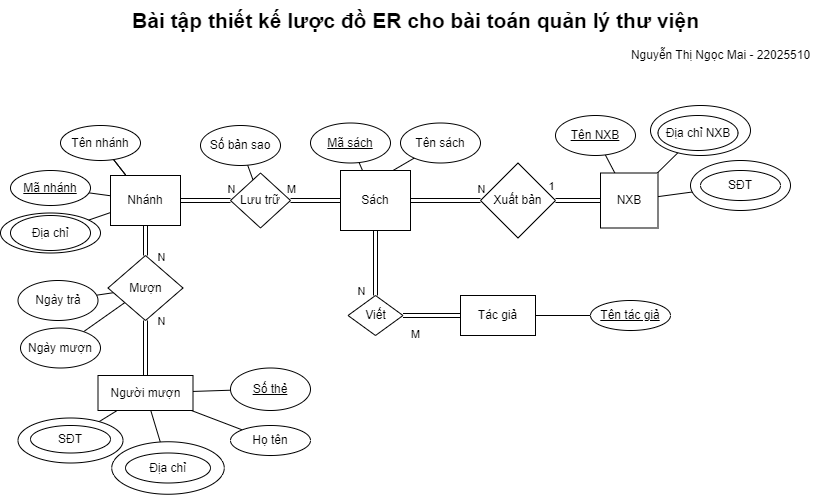

The diagram above was exported from draw.io. Its source (the exported page's mxGraphModel, read from the mxfile embedded in the PNG):
<mxGraphModel dx="1114" dy="610" grid="1" gridSize="10" guides="1" tooltips="1" connect="1" arrows="1" fold="1" page="1" pageScale="1" pageWidth="850" pageHeight="1100" math="0" shadow="0" extFonts="Permanent Marker^https://fonts.googleapis.com/css?family=Permanent+Marker">
  <root>
    <mxCell id="0" />
    <mxCell id="1" parent="0" />
    <mxCell id="Y2TFnbdLrHux0oYc6_HJ-63" value="" style="edgeStyle=none;shape=link;rounded=1;orthogonalLoop=1;jettySize=auto;html=1;labelBackgroundColor=default;strokeColor=default;fontFamily=Helvetica;fontSize=11;fontColor=default;endArrow=none;endFill=0;" parent="1" source="Y2TFnbdLrHux0oYc6_HJ-1" target="Y2TFnbdLrHux0oYc6_HJ-62" edge="1">
      <mxGeometry relative="1" as="geometry" />
    </mxCell>
    <mxCell id="Y2TFnbdLrHux0oYc6_HJ-72" value="N" style="edgeLabel;html=1;align=center;verticalAlign=middle;resizable=0;points=[];fontSize=11;fontFamily=Helvetica;fontColor=default;" parent="Y2TFnbdLrHux0oYc6_HJ-63" connectable="0" vertex="1">
      <mxGeometry x="0.1102" y="2" relative="1" as="geometry">
        <mxPoint x="13" y="14" as="offset" />
      </mxGeometry>
    </mxCell>
    <mxCell id="Y2TFnbdLrHux0oYc6_HJ-74" value="" style="edgeStyle=none;shape=connector;rounded=1;orthogonalLoop=1;jettySize=auto;html=1;labelBackgroundColor=default;strokeColor=default;fontFamily=Helvetica;fontSize=11;fontColor=default;endArrow=none;endFill=0;" parent="1" source="Y2TFnbdLrHux0oYc6_HJ-1" target="Y2TFnbdLrHux0oYc6_HJ-73" edge="1">
      <mxGeometry relative="1" as="geometry" />
    </mxCell>
    <mxCell id="Y2TFnbdLrHux0oYc6_HJ-76" value="" style="edgeStyle=none;shape=connector;rounded=1;orthogonalLoop=1;jettySize=auto;html=1;labelBackgroundColor=default;strokeColor=default;fontFamily=Helvetica;fontSize=11;fontColor=default;endArrow=none;endFill=0;" parent="1" source="Y2TFnbdLrHux0oYc6_HJ-1" target="Y2TFnbdLrHux0oYc6_HJ-75" edge="1">
      <mxGeometry relative="1" as="geometry" />
    </mxCell>
    <mxCell id="Y2TFnbdLrHux0oYc6_HJ-77" value="" style="edgeStyle=none;shape=connector;rounded=1;orthogonalLoop=1;jettySize=auto;html=1;labelBackgroundColor=default;strokeColor=default;fontFamily=Helvetica;fontSize=11;fontColor=default;endArrow=none;endFill=0;" parent="1" source="Y2TFnbdLrHux0oYc6_HJ-1" target="Y2TFnbdLrHux0oYc6_HJ-75" edge="1">
      <mxGeometry relative="1" as="geometry" />
    </mxCell>
    <mxCell id="Y2TFnbdLrHux0oYc6_HJ-79" value="" style="edgeStyle=none;shape=connector;rounded=1;orthogonalLoop=1;jettySize=auto;html=1;labelBackgroundColor=default;strokeColor=default;fontFamily=Helvetica;fontSize=11;fontColor=default;endArrow=none;endFill=0;" parent="1" source="Y2TFnbdLrHux0oYc6_HJ-1" target="Y2TFnbdLrHux0oYc6_HJ-78" edge="1">
      <mxGeometry relative="1" as="geometry" />
    </mxCell>
    <mxCell id="Y2TFnbdLrHux0oYc6_HJ-1" value="Nhánh" style="rounded=0;whiteSpace=wrap;html=1;labelBackgroundColor=none;" parent="1" vertex="1">
      <mxGeometry x="110" y="200" width="70" height="50" as="geometry" />
    </mxCell>
    <mxCell id="Y2TFnbdLrHux0oYc6_HJ-21" value="" style="edgeStyle=orthogonalEdgeStyle;rounded=0;orthogonalLoop=1;jettySize=auto;html=1;shape=link;labelBackgroundColor=none;fontColor=default;" parent="1" source="Y2TFnbdLrHux0oYc6_HJ-9" target="Y2TFnbdLrHux0oYc6_HJ-20" edge="1">
      <mxGeometry relative="1" as="geometry" />
    </mxCell>
    <mxCell id="Y2TFnbdLrHux0oYc6_HJ-22" value="M" style="edgeLabel;html=1;align=center;verticalAlign=middle;resizable=0;points=[];rounded=0;labelBackgroundColor=none;" parent="Y2TFnbdLrHux0oYc6_HJ-21" connectable="0" vertex="1">
      <mxGeometry x="0.0014" y="-1" relative="1" as="geometry">
        <mxPoint x="-25" y="-13" as="offset" />
      </mxGeometry>
    </mxCell>
    <mxCell id="Y2TFnbdLrHux0oYc6_HJ-33" value="" style="orthogonalLoop=1;jettySize=auto;html=1;endArrow=none;endFill=0;" parent="1" source="Y2TFnbdLrHux0oYc6_HJ-9" target="Y2TFnbdLrHux0oYc6_HJ-32" edge="1">
      <mxGeometry relative="1" as="geometry" />
    </mxCell>
    <mxCell id="Y2TFnbdLrHux0oYc6_HJ-9" value="Lưu trữ" style="rhombus;whiteSpace=wrap;html=1;rounded=0;labelBackgroundColor=none;" parent="1" vertex="1">
      <mxGeometry x="230" y="197.5" width="60" height="55" as="geometry" />
    </mxCell>
    <mxCell id="Y2TFnbdLrHux0oYc6_HJ-26" value="" style="rounded=0;orthogonalLoop=1;jettySize=auto;html=1;endArrow=none;endFill=0;labelBackgroundColor=none;fontColor=default;" parent="1" source="Y2TFnbdLrHux0oYc6_HJ-20" target="Y2TFnbdLrHux0oYc6_HJ-25" edge="1">
      <mxGeometry relative="1" as="geometry" />
    </mxCell>
    <mxCell id="Y2TFnbdLrHux0oYc6_HJ-40" value="" style="orthogonalLoop=1;jettySize=auto;html=1;endArrow=none;endFill=0;shape=link;" parent="1" source="Y2TFnbdLrHux0oYc6_HJ-20" target="Y2TFnbdLrHux0oYc6_HJ-39" edge="1">
      <mxGeometry relative="1" as="geometry" />
    </mxCell>
    <mxCell id="Y2TFnbdLrHux0oYc6_HJ-43" value="N" style="edgeLabel;html=1;align=center;verticalAlign=middle;resizable=0;points=[];fontSize=11;fontFamily=Helvetica;fontColor=default;" parent="Y2TFnbdLrHux0oYc6_HJ-40" connectable="0" vertex="1">
      <mxGeometry x="0.0095" y="-2" relative="1" as="geometry">
        <mxPoint x="35" y="-14" as="offset" />
      </mxGeometry>
    </mxCell>
    <mxCell id="Y2TFnbdLrHux0oYc6_HJ-55" value="" style="edgeStyle=none;shape=link;rounded=1;orthogonalLoop=1;jettySize=auto;html=1;labelBackgroundColor=default;strokeColor=default;fontFamily=Helvetica;fontSize=11;fontColor=default;endArrow=none;endFill=0;" parent="1" source="Y2TFnbdLrHux0oYc6_HJ-20" target="Y2TFnbdLrHux0oYc6_HJ-54" edge="1">
      <mxGeometry relative="1" as="geometry" />
    </mxCell>
    <mxCell id="Y2TFnbdLrHux0oYc6_HJ-60" value="N" style="edgeLabel;html=1;align=center;verticalAlign=middle;resizable=0;points=[];fontSize=11;fontFamily=Helvetica;fontColor=default;" parent="Y2TFnbdLrHux0oYc6_HJ-55" connectable="0" vertex="1">
      <mxGeometry x="-0.1273" relative="1" as="geometry">
        <mxPoint x="-15" y="32" as="offset" />
      </mxGeometry>
    </mxCell>
    <mxCell id="Y2TFnbdLrHux0oYc6_HJ-20" value="Sách" style="whiteSpace=wrap;html=1;rounded=0;snapToPoint=0;labelBackgroundColor=none;" parent="1" vertex="1">
      <mxGeometry x="340" y="195" width="70" height="60" as="geometry" />
    </mxCell>
    <mxCell id="Y2TFnbdLrHux0oYc6_HJ-10" value="" style="html=1;rounded=0;exitX=1;exitY=0.5;exitDx=0;exitDy=0;entryX=0;entryY=0.5;entryDx=0;entryDy=0;labelBackgroundColor=none;fontColor=default;endArrow=none;endFill=0;shape=link;verticalAlign=middle;align=center;fontStyle=0" parent="1" source="Y2TFnbdLrHux0oYc6_HJ-1" target="Y2TFnbdLrHux0oYc6_HJ-9" edge="1">
      <mxGeometry width="100" relative="1" as="geometry">
        <mxPoint x="370" y="320" as="sourcePoint" />
        <mxPoint x="470" y="320" as="targetPoint" />
      </mxGeometry>
    </mxCell>
    <mxCell id="Y2TFnbdLrHux0oYc6_HJ-23" value="N" style="edgeLabel;html=1;align=center;verticalAlign=middle;resizable=0;points=[];rounded=0;labelBackgroundColor=none;" parent="Y2TFnbdLrHux0oYc6_HJ-10" connectable="0" vertex="1">
      <mxGeometry x="0.0509" y="-1" relative="1" as="geometry">
        <mxPoint x="24" y="-13" as="offset" />
      </mxGeometry>
    </mxCell>
    <mxCell id="Y2TFnbdLrHux0oYc6_HJ-25" value="Mã sách" style="ellipse;whiteSpace=wrap;html=1;rounded=0;labelBackgroundColor=none;fontStyle=4" parent="1" vertex="1">
      <mxGeometry x="310" y="147.5" width="80" height="40" as="geometry" />
    </mxCell>
    <mxCell id="Y2TFnbdLrHux0oYc6_HJ-27" value="Tên sách" style="ellipse;whiteSpace=wrap;html=1;rounded=0;labelBackgroundColor=none;" parent="1" vertex="1">
      <mxGeometry x="400" y="147.5" width="80" height="40" as="geometry" />
    </mxCell>
    <mxCell id="Y2TFnbdLrHux0oYc6_HJ-29" value="" style="endArrow=none;html=1;exitX=0.75;exitY=0;exitDx=0;exitDy=0;rounded=0;labelBackgroundColor=none;fontColor=default;" parent="1" source="Y2TFnbdLrHux0oYc6_HJ-20" target="Y2TFnbdLrHux0oYc6_HJ-27" edge="1">
      <mxGeometry width="50" height="50" relative="1" as="geometry">
        <mxPoint x="530" y="200" as="sourcePoint" />
        <mxPoint x="580" y="150" as="targetPoint" />
      </mxGeometry>
    </mxCell>
    <mxCell id="Y2TFnbdLrHux0oYc6_HJ-32" value="Số bản sao" style="ellipse;whiteSpace=wrap;html=1;rounded=0;labelBackgroundColor=none;" parent="1" vertex="1">
      <mxGeometry x="200" y="150" width="80" height="40" as="geometry" />
    </mxCell>
    <mxCell id="Y2TFnbdLrHux0oYc6_HJ-42" value="" style="edgeStyle=none;rounded=1;orthogonalLoop=1;jettySize=auto;html=1;labelBackgroundColor=default;strokeColor=default;fontFamily=Helvetica;fontSize=11;fontColor=default;endArrow=none;endFill=0;shape=link;" parent="1" source="Y2TFnbdLrHux0oYc6_HJ-39" target="Y2TFnbdLrHux0oYc6_HJ-41" edge="1">
      <mxGeometry relative="1" as="geometry" />
    </mxCell>
    <mxCell id="Y2TFnbdLrHux0oYc6_HJ-45" value="1" style="edgeLabel;html=1;align=center;verticalAlign=middle;resizable=0;points=[];fontSize=11;fontFamily=Helvetica;fontColor=default;" parent="Y2TFnbdLrHux0oYc6_HJ-42" connectable="0" vertex="1">
      <mxGeometry x="-0.0788" y="-2" relative="1" as="geometry">
        <mxPoint x="-26" y="-17" as="offset" />
      </mxGeometry>
    </mxCell>
    <mxCell id="Y2TFnbdLrHux0oYc6_HJ-39" value="Xuất bản" style="rhombus;whiteSpace=wrap;html=1;rounded=0;labelBackgroundColor=none;" parent="1" vertex="1">
      <mxGeometry x="480" y="187.5" width="75" height="75" as="geometry" />
    </mxCell>
    <mxCell id="Y2TFnbdLrHux0oYc6_HJ-47" value="" style="edgeStyle=none;shape=connector;rounded=1;orthogonalLoop=1;jettySize=auto;html=1;labelBackgroundColor=default;strokeColor=default;fontFamily=Helvetica;fontSize=11;fontColor=default;endArrow=none;endFill=0;" parent="1" source="Y2TFnbdLrHux0oYc6_HJ-41" target="Y2TFnbdLrHux0oYc6_HJ-46" edge="1">
      <mxGeometry relative="1" as="geometry" />
    </mxCell>
    <mxCell id="Y2TFnbdLrHux0oYc6_HJ-51" value="" style="edgeStyle=none;shape=connector;rounded=1;orthogonalLoop=1;jettySize=auto;html=1;labelBackgroundColor=default;strokeColor=default;fontFamily=Helvetica;fontSize=11;fontColor=default;endArrow=none;endFill=0;" parent="1" source="Y2TFnbdLrHux0oYc6_HJ-41" target="Y2TFnbdLrHux0oYc6_HJ-50" edge="1">
      <mxGeometry relative="1" as="geometry" />
    </mxCell>
    <mxCell id="Y2TFnbdLrHux0oYc6_HJ-53" value="" style="edgeStyle=none;shape=connector;rounded=1;orthogonalLoop=1;jettySize=auto;html=1;labelBackgroundColor=default;strokeColor=default;fontFamily=Helvetica;fontSize=11;fontColor=default;endArrow=none;endFill=0;" parent="1" source="Y2TFnbdLrHux0oYc6_HJ-41" target="Y2TFnbdLrHux0oYc6_HJ-52" edge="1">
      <mxGeometry relative="1" as="geometry" />
    </mxCell>
    <mxCell id="Y2TFnbdLrHux0oYc6_HJ-41" value="NXB" style="whiteSpace=wrap;html=1;rounded=0;labelBackgroundColor=none;" parent="1" vertex="1">
      <mxGeometry x="600" y="197.5" width="57.5" height="55" as="geometry" />
    </mxCell>
    <mxCell id="Y2TFnbdLrHux0oYc6_HJ-46" value="Tên NXB" style="ellipse;whiteSpace=wrap;html=1;rounded=0;labelBackgroundColor=none;fontStyle=4" parent="1" vertex="1">
      <mxGeometry x="555" y="140" width="80" height="40" as="geometry" />
    </mxCell>
    <mxCell id="Y2TFnbdLrHux0oYc6_HJ-57" value="" style="edgeStyle=none;shape=link;rounded=1;orthogonalLoop=1;jettySize=auto;html=1;labelBackgroundColor=default;strokeColor=default;fontFamily=Helvetica;fontSize=11;fontColor=default;endArrow=none;endFill=0;" parent="1" source="Y2TFnbdLrHux0oYc6_HJ-54" target="Y2TFnbdLrHux0oYc6_HJ-56" edge="1">
      <mxGeometry relative="1" as="geometry" />
    </mxCell>
    <mxCell id="Y2TFnbdLrHux0oYc6_HJ-61" value="M" style="edgeLabel;html=1;align=center;verticalAlign=middle;resizable=0;points=[];fontSize=11;fontFamily=Helvetica;fontColor=default;" parent="Y2TFnbdLrHux0oYc6_HJ-57" connectable="0" vertex="1">
      <mxGeometry x="0.0706" y="2" relative="1" as="geometry">
        <mxPoint x="-19" y="20" as="offset" />
      </mxGeometry>
    </mxCell>
    <mxCell id="Y2TFnbdLrHux0oYc6_HJ-54" value="Viết" style="rhombus;whiteSpace=wrap;html=1;rounded=0;labelBackgroundColor=none;" parent="1" vertex="1">
      <mxGeometry x="347.5" y="320" width="55" height="40" as="geometry" />
    </mxCell>
    <mxCell id="Y2TFnbdLrHux0oYc6_HJ-59" value="" style="edgeStyle=none;shape=connector;rounded=1;orthogonalLoop=1;jettySize=auto;html=1;labelBackgroundColor=default;strokeColor=default;fontFamily=Helvetica;fontSize=11;fontColor=default;endArrow=none;endFill=0;" parent="1" source="Y2TFnbdLrHux0oYc6_HJ-56" target="Y2TFnbdLrHux0oYc6_HJ-58" edge="1">
      <mxGeometry relative="1" as="geometry" />
    </mxCell>
    <mxCell id="Y2TFnbdLrHux0oYc6_HJ-56" value="Tác giả" style="whiteSpace=wrap;html=1;rounded=0;labelBackgroundColor=none;" parent="1" vertex="1">
      <mxGeometry x="460" y="320" width="75" height="40" as="geometry" />
    </mxCell>
    <mxCell id="Y2TFnbdLrHux0oYc6_HJ-58" value="Tên tác giả" style="ellipse;whiteSpace=wrap;html=1;rounded=0;labelBackgroundColor=none;fontStyle=4" parent="1" vertex="1">
      <mxGeometry x="590" y="325" width="80" height="30" as="geometry" />
    </mxCell>
    <mxCell id="Y2TFnbdLrHux0oYc6_HJ-65" value="" style="edgeStyle=none;shape=link;rounded=1;orthogonalLoop=1;jettySize=auto;html=1;labelBackgroundColor=default;strokeColor=default;fontFamily=Helvetica;fontSize=11;fontColor=default;endArrow=none;endFill=0;" parent="1" source="Y2TFnbdLrHux0oYc6_HJ-62" target="Y2TFnbdLrHux0oYc6_HJ-64" edge="1">
      <mxGeometry relative="1" as="geometry" />
    </mxCell>
    <mxCell id="Y2TFnbdLrHux0oYc6_HJ-71" value="N" style="edgeLabel;html=1;align=center;verticalAlign=middle;resizable=0;points=[];fontSize=11;fontFamily=Helvetica;fontColor=default;" parent="Y2TFnbdLrHux0oYc6_HJ-65" connectable="0" vertex="1">
      <mxGeometry x="0.0256" relative="1" as="geometry">
        <mxPoint x="15" y="-28" as="offset" />
      </mxGeometry>
    </mxCell>
    <mxCell id="Y2TFnbdLrHux0oYc6_HJ-68" value="" style="edgeStyle=none;shape=connector;rounded=1;orthogonalLoop=1;jettySize=auto;html=1;labelBackgroundColor=default;strokeColor=default;fontFamily=Helvetica;fontSize=11;fontColor=default;endArrow=none;endFill=0;" parent="1" source="Y2TFnbdLrHux0oYc6_HJ-62" target="Y2TFnbdLrHux0oYc6_HJ-67" edge="1">
      <mxGeometry relative="1" as="geometry" />
    </mxCell>
    <mxCell id="Y2TFnbdLrHux0oYc6_HJ-70" value="" style="edgeStyle=none;shape=connector;rounded=1;orthogonalLoop=1;jettySize=auto;html=1;labelBackgroundColor=default;strokeColor=default;fontFamily=Helvetica;fontSize=11;fontColor=default;endArrow=none;endFill=0;" parent="1" source="Y2TFnbdLrHux0oYc6_HJ-62" target="Y2TFnbdLrHux0oYc6_HJ-69" edge="1">
      <mxGeometry relative="1" as="geometry" />
    </mxCell>
    <mxCell id="Y2TFnbdLrHux0oYc6_HJ-62" value="Mượn" style="rhombus;whiteSpace=wrap;html=1;rounded=0;labelBackgroundColor=none;" parent="1" vertex="1">
      <mxGeometry x="107.5" y="280" width="75" height="65" as="geometry" />
    </mxCell>
    <mxCell id="Y2TFnbdLrHux0oYc6_HJ-81" value="" style="edgeStyle=none;shape=connector;rounded=1;orthogonalLoop=1;jettySize=auto;html=1;labelBackgroundColor=default;strokeColor=default;fontFamily=Helvetica;fontSize=11;fontColor=default;endArrow=none;endFill=0;" parent="1" source="Y2TFnbdLrHux0oYc6_HJ-64" target="Y2TFnbdLrHux0oYc6_HJ-80" edge="1">
      <mxGeometry relative="1" as="geometry" />
    </mxCell>
    <mxCell id="Y2TFnbdLrHux0oYc6_HJ-83" value="" style="edgeStyle=none;shape=connector;rounded=1;orthogonalLoop=1;jettySize=auto;html=1;labelBackgroundColor=default;strokeColor=default;fontFamily=Helvetica;fontSize=11;fontColor=default;endArrow=none;endFill=0;" parent="1" source="Y2TFnbdLrHux0oYc6_HJ-64" target="Y2TFnbdLrHux0oYc6_HJ-82" edge="1">
      <mxGeometry relative="1" as="geometry" />
    </mxCell>
    <mxCell id="Y2TFnbdLrHux0oYc6_HJ-85" value="" style="edgeStyle=none;shape=connector;rounded=1;orthogonalLoop=1;jettySize=auto;html=1;labelBackgroundColor=default;strokeColor=default;fontFamily=Helvetica;fontSize=11;fontColor=default;endArrow=none;endFill=0;" parent="1" source="Y2TFnbdLrHux0oYc6_HJ-64" target="Y2TFnbdLrHux0oYc6_HJ-84" edge="1">
      <mxGeometry relative="1" as="geometry" />
    </mxCell>
    <mxCell id="Y2TFnbdLrHux0oYc6_HJ-87" value="" style="edgeStyle=none;shape=connector;rounded=1;orthogonalLoop=1;jettySize=auto;html=1;labelBackgroundColor=default;strokeColor=default;fontFamily=Helvetica;fontSize=11;fontColor=default;endArrow=none;endFill=0;" parent="1" source="Y2TFnbdLrHux0oYc6_HJ-64" target="Y2TFnbdLrHux0oYc6_HJ-86" edge="1">
      <mxGeometry relative="1" as="geometry" />
    </mxCell>
    <mxCell id="Y2TFnbdLrHux0oYc6_HJ-64" value="Người mượn" style="whiteSpace=wrap;html=1;rounded=0;labelBackgroundColor=none;" parent="1" vertex="1">
      <mxGeometry x="97.5" y="400" width="95" height="35" as="geometry" />
    </mxCell>
    <mxCell id="Y2TFnbdLrHux0oYc6_HJ-67" value="Ngày mượn" style="ellipse;whiteSpace=wrap;html=1;rounded=0;labelBackgroundColor=none;" parent="1" vertex="1">
      <mxGeometry x="20" y="352.5" width="80" height="40" as="geometry" />
    </mxCell>
    <mxCell id="Y2TFnbdLrHux0oYc6_HJ-69" value="Ngày trả" style="ellipse;whiteSpace=wrap;html=1;rounded=0;labelBackgroundColor=none;" parent="1" vertex="1">
      <mxGeometry x="17.5" y="305" width="80" height="40" as="geometry" />
    </mxCell>
    <mxCell id="Y2TFnbdLrHux0oYc6_HJ-73" value="Mã nhánh" style="ellipse;whiteSpace=wrap;html=1;rounded=0;labelBackgroundColor=none;fontStyle=4" parent="1" vertex="1">
      <mxGeometry x="10" y="195" width="80" height="35" as="geometry" />
    </mxCell>
    <mxCell id="Y2TFnbdLrHux0oYc6_HJ-75" value="Tên nhánh" style="ellipse;whiteSpace=wrap;html=1;rounded=0;labelBackgroundColor=none;" parent="1" vertex="1">
      <mxGeometry x="60" y="150" width="80" height="35" as="geometry" />
    </mxCell>
    <mxCell id="Y2TFnbdLrHux0oYc6_HJ-80" value="Số thẻ" style="ellipse;whiteSpace=wrap;html=1;rounded=0;labelBackgroundColor=none;fontStyle=4" parent="1" vertex="1">
      <mxGeometry x="230" y="392.5" width="80" height="42.5" as="geometry" />
    </mxCell>
    <mxCell id="Y2TFnbdLrHux0oYc6_HJ-82" value="Họ tên" style="ellipse;whiteSpace=wrap;html=1;rounded=0;labelBackgroundColor=none;" parent="1" vertex="1">
      <mxGeometry x="230" y="450" width="80" height="30" as="geometry" />
    </mxCell>
    <mxCell id="JGhnG6NUGEvQDzjeMwdO-5" value="" style="group" vertex="1" connectable="0" parent="1">
      <mxGeometry x="690" y="185" width="100" height="50" as="geometry" />
    </mxCell>
    <mxCell id="JGhnG6NUGEvQDzjeMwdO-4" value="" style="ellipse;whiteSpace=wrap;html=1;" vertex="1" parent="JGhnG6NUGEvQDzjeMwdO-5">
      <mxGeometry width="100" height="50" as="geometry" />
    </mxCell>
    <mxCell id="Y2TFnbdLrHux0oYc6_HJ-52" value="SĐT" style="ellipse;whiteSpace=wrap;html=1;rounded=0;labelBackgroundColor=none;" parent="JGhnG6NUGEvQDzjeMwdO-5" vertex="1">
      <mxGeometry x="10" y="10" width="80" height="30" as="geometry" />
    </mxCell>
    <mxCell id="JGhnG6NUGEvQDzjeMwdO-7" value="" style="group" vertex="1" connectable="0" parent="1">
      <mxGeometry x="20" y="442.5" width="105" height="45" as="geometry" />
    </mxCell>
    <mxCell id="JGhnG6NUGEvQDzjeMwdO-6" value="" style="ellipse;whiteSpace=wrap;html=1;" vertex="1" parent="JGhnG6NUGEvQDzjeMwdO-7">
      <mxGeometry x="-2.5" width="105" height="45" as="geometry" />
    </mxCell>
    <mxCell id="Y2TFnbdLrHux0oYc6_HJ-86" value="SĐT" style="ellipse;whiteSpace=wrap;html=1;rounded=0;labelBackgroundColor=none;" parent="JGhnG6NUGEvQDzjeMwdO-7" vertex="1">
      <mxGeometry x="10" y="7.5" width="80" height="27.5" as="geometry" />
    </mxCell>
    <mxCell id="JGhnG6NUGEvQDzjeMwdO-8" style="edgeStyle=orthogonalEdgeStyle;rounded=0;orthogonalLoop=1;jettySize=auto;html=1;exitX=0.5;exitY=1;exitDx=0;exitDy=0;" edge="1" parent="JGhnG6NUGEvQDzjeMwdO-7" source="Y2TFnbdLrHux0oYc6_HJ-86" target="Y2TFnbdLrHux0oYc6_HJ-86">
      <mxGeometry relative="1" as="geometry" />
    </mxCell>
    <mxCell id="JGhnG6NUGEvQDzjeMwdO-10" value="" style="group" vertex="1" connectable="0" parent="1">
      <mxGeometry x="111.25" y="466.25" width="112.5" height="52.5" as="geometry" />
    </mxCell>
    <mxCell id="JGhnG6NUGEvQDzjeMwdO-9" value="" style="ellipse;whiteSpace=wrap;html=1;" vertex="1" parent="JGhnG6NUGEvQDzjeMwdO-10">
      <mxGeometry width="112.5" height="52.5" as="geometry" />
    </mxCell>
    <mxCell id="Y2TFnbdLrHux0oYc6_HJ-84" value="Địa chỉ" style="ellipse;whiteSpace=wrap;html=1;rounded=0;labelBackgroundColor=none;" parent="JGhnG6NUGEvQDzjeMwdO-10" vertex="1">
      <mxGeometry x="13.75" y="11.25" width="85" height="30" as="geometry" />
    </mxCell>
    <mxCell id="JGhnG6NUGEvQDzjeMwdO-13" value="" style="group" vertex="1" connectable="0" parent="1">
      <mxGeometry x="650" y="130" width="100" height="50" as="geometry" />
    </mxCell>
    <mxCell id="JGhnG6NUGEvQDzjeMwdO-11" value="" style="ellipse;whiteSpace=wrap;html=1;" vertex="1" parent="JGhnG6NUGEvQDzjeMwdO-13">
      <mxGeometry width="100" height="50" as="geometry" />
    </mxCell>
    <mxCell id="Y2TFnbdLrHux0oYc6_HJ-50" value="Địa chỉ NXB" style="ellipse;whiteSpace=wrap;html=1;rounded=0;labelBackgroundColor=none;" parent="JGhnG6NUGEvQDzjeMwdO-13" vertex="1">
      <mxGeometry x="7.5" y="10" width="80" height="35" as="geometry" />
    </mxCell>
    <mxCell id="JGhnG6NUGEvQDzjeMwdO-15" value="" style="group" vertex="1" connectable="0" parent="1">
      <mxGeometry y="237.5" width="100" height="40" as="geometry" />
    </mxCell>
    <mxCell id="JGhnG6NUGEvQDzjeMwdO-14" value="" style="ellipse;whiteSpace=wrap;html=1;" vertex="1" parent="JGhnG6NUGEvQDzjeMwdO-15">
      <mxGeometry width="100" height="40" as="geometry" />
    </mxCell>
    <mxCell id="Y2TFnbdLrHux0oYc6_HJ-78" value="Địa chỉ" style="ellipse;whiteSpace=wrap;html=1;rounded=0;labelBackgroundColor=none;" parent="JGhnG6NUGEvQDzjeMwdO-15" vertex="1">
      <mxGeometry x="10" y="2.5" width="80" height="35" as="geometry" />
    </mxCell>
    <mxCell id="JGhnG6NUGEvQDzjeMwdO-16" value="&lt;span style=&quot;font-size: 21px;&quot;&gt;Bài tập thiết kế lược&amp;nbsp;đồ&amp;nbsp;ER cho bài toán quản lý thư viện&lt;/span&gt;" style="text;html=1;align=center;verticalAlign=middle;resizable=0;points=[];autosize=1;strokeColor=none;fillColor=none;fontStyle=1;fontSize=21;" vertex="1" parent="1">
      <mxGeometry x="120" y="25" width="590" height="40" as="geometry" />
    </mxCell>
    <mxCell id="JGhnG6NUGEvQDzjeMwdO-17" value="Nguyễn Thị Ngọc Mai - 22025510" style="text;html=1;align=center;verticalAlign=middle;resizable=0;points=[];autosize=1;strokeColor=none;fillColor=none;" vertex="1" parent="1">
      <mxGeometry x="620" y="65" width="200" height="30" as="geometry" />
    </mxCell>
  </root>
</mxGraphModel>